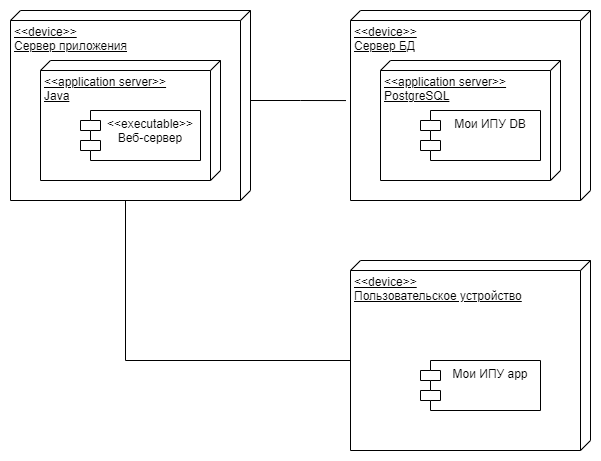

The diagram above was exported from draw.io. Its source (the exported page's mxGraphModel, read from the mxfile embedded in the PNG):
<mxGraphModel dx="794" dy="413" grid="1" gridSize="10" guides="1" tooltips="1" connect="1" arrows="1" fold="1" page="1" pageScale="1" pageWidth="827" pageHeight="1169" math="0" shadow="0">
  <root>
    <mxCell id="0" />
    <mxCell id="1" parent="0" />
    <mxCell id="-LJTViv555XP5xSD7XwC-11" style="edgeStyle=orthogonalEdgeStyle;rounded=0;orthogonalLoop=1;jettySize=auto;html=1;exitX=0;exitY=0;exitDx=190;exitDy=125;exitPerimeter=0;entryX=0;entryY=0;entryDx=100;entryDy=240;entryPerimeter=0;endArrow=none;endFill=0;" parent="1" source="-LJTViv555XP5xSD7XwC-1" target="-LJTViv555XP5xSD7XwC-8" edge="1">
      <mxGeometry relative="1" as="geometry" />
    </mxCell>
    <mxCell id="-LJTViv555XP5xSD7XwC-12" style="edgeStyle=orthogonalEdgeStyle;rounded=0;orthogonalLoop=1;jettySize=auto;html=1;exitX=0;exitY=0;exitDx=90;exitDy=0;exitPerimeter=0;entryX=0.474;entryY=1.019;entryDx=0;entryDy=0;entryPerimeter=0;endArrow=none;endFill=0;" parent="1" source="-LJTViv555XP5xSD7XwC-1" target="-LJTViv555XP5xSD7XwC-5" edge="1">
      <mxGeometry relative="1" as="geometry" />
    </mxCell>
    <mxCell id="-LJTViv555XP5xSD7XwC-1" value="&amp;lt;&amp;lt;device&amp;gt;&amp;gt;&lt;br&gt;Сервер приложения" style="verticalAlign=top;align=left;spacingTop=8;spacingLeft=2;spacingRight=12;shape=cube;size=10;direction=south;fontStyle=4;html=1;whiteSpace=wrap;" parent="1" vertex="1">
      <mxGeometry x="140" y="100" width="240" height="190" as="geometry" />
    </mxCell>
    <mxCell id="-LJTViv555XP5xSD7XwC-3" value="&amp;lt;&amp;lt;application server&amp;gt;&amp;gt;&lt;br&gt;Java" style="verticalAlign=top;align=left;spacingTop=8;spacingLeft=2;spacingRight=12;shape=cube;size=10;direction=south;fontStyle=4;html=1;whiteSpace=wrap;" parent="1" vertex="1">
      <mxGeometry x="170" y="150" width="180" height="120" as="geometry" />
    </mxCell>
    <mxCell id="-LJTViv555XP5xSD7XwC-4" value="&amp;lt;&amp;lt;executable&amp;gt;&amp;gt;&lt;br&gt;Веб-сервер" style="shape=module;align=left;spacingLeft=20;align=center;verticalAlign=top;whiteSpace=wrap;html=1;" parent="1" vertex="1">
      <mxGeometry x="210" y="200" width="120" height="50" as="geometry" />
    </mxCell>
    <mxCell id="-LJTViv555XP5xSD7XwC-5" value="&amp;lt;&amp;lt;device&amp;gt;&amp;gt;&lt;br&gt;Сервер БД" style="verticalAlign=top;align=left;spacingTop=8;spacingLeft=2;spacingRight=12;shape=cube;size=10;direction=south;fontStyle=4;html=1;whiteSpace=wrap;" parent="1" vertex="1">
      <mxGeometry x="480" y="100" width="240" height="190" as="geometry" />
    </mxCell>
    <mxCell id="-LJTViv555XP5xSD7XwC-6" value="&amp;lt;&amp;lt;application server&amp;gt;&amp;gt;&lt;br&gt;PostgreSQL" style="verticalAlign=top;align=left;spacingTop=8;spacingLeft=2;spacingRight=12;shape=cube;size=10;direction=south;fontStyle=4;html=1;whiteSpace=wrap;" parent="1" vertex="1">
      <mxGeometry x="510" y="150" width="180" height="120" as="geometry" />
    </mxCell>
    <mxCell id="-LJTViv555XP5xSD7XwC-7" value="Мои ИПУ DB" style="shape=module;align=left;spacingLeft=20;align=center;verticalAlign=top;whiteSpace=wrap;html=1;" parent="1" vertex="1">
      <mxGeometry x="550" y="200" width="120" height="50" as="geometry" />
    </mxCell>
    <mxCell id="-LJTViv555XP5xSD7XwC-8" value="&amp;lt;&amp;lt;device&amp;gt;&amp;gt;&lt;br&gt;Пользовательское устройство" style="verticalAlign=top;align=left;spacingTop=8;spacingLeft=2;spacingRight=12;shape=cube;size=10;direction=south;fontStyle=4;html=1;whiteSpace=wrap;" parent="1" vertex="1">
      <mxGeometry x="480" y="350" width="240" height="190" as="geometry" />
    </mxCell>
    <mxCell id="-LJTViv555XP5xSD7XwC-10" value="Мои ИПУ app" style="shape=module;align=left;spacingLeft=20;align=center;verticalAlign=top;whiteSpace=wrap;html=1;" parent="1" vertex="1">
      <mxGeometry x="550" y="450" width="120" height="50" as="geometry" />
    </mxCell>
  </root>
</mxGraphModel>